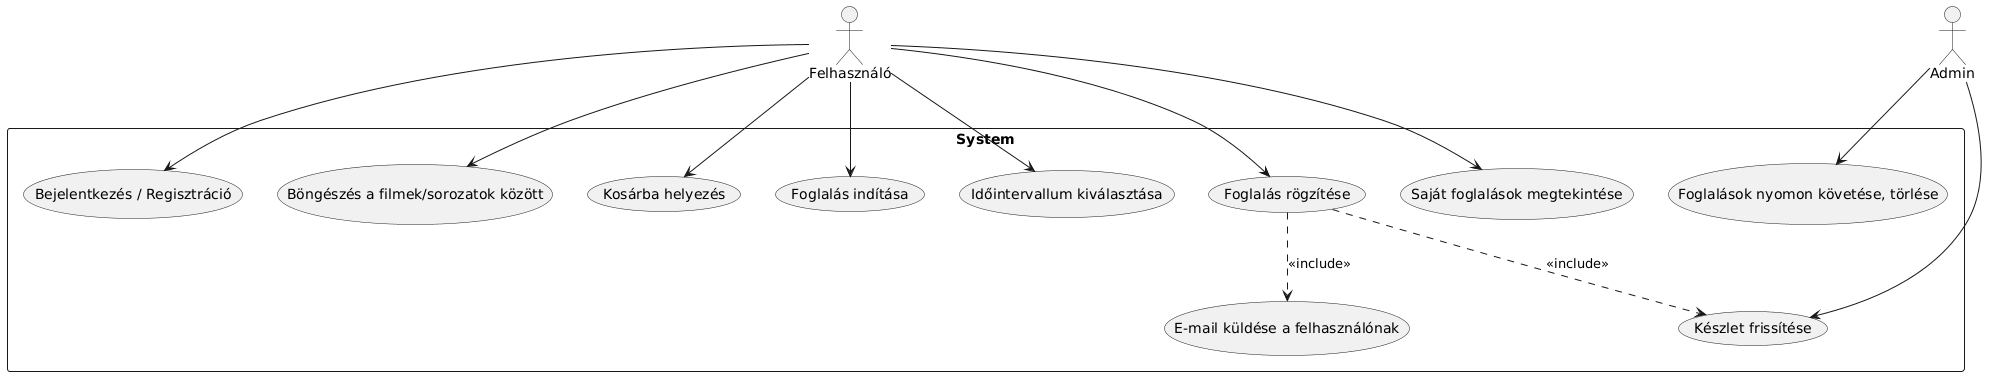

The diagram above was rendered by PlantUML. Its source (embedded in the PNG):
@startuml
actor "Felhasználó" as User
actor "Admin" as Admin

rectangle System {
    User --> (Bejelentkezés / Regisztráció)
    User --> (Böngészés a filmek/sorozatok között)
    User --> (Kosárba helyezés)
    User --> (Foglalás indítása)
    User --> (Időintervallum kiválasztása)
    User --> (Foglalás rögzítése)
    
    (Foglalás rögzítése) ..> (E-mail küldése a felhasználónak) : <<include>>
    (Foglalás rögzítése) ..> (Készlet frissítése) : <<include>>

    
    User --> (Saját foglalások megtekintése)

    Admin --> (Foglalások nyomon követése, törlése)
    Admin --> (Készlet frissítése)
}
@enduml